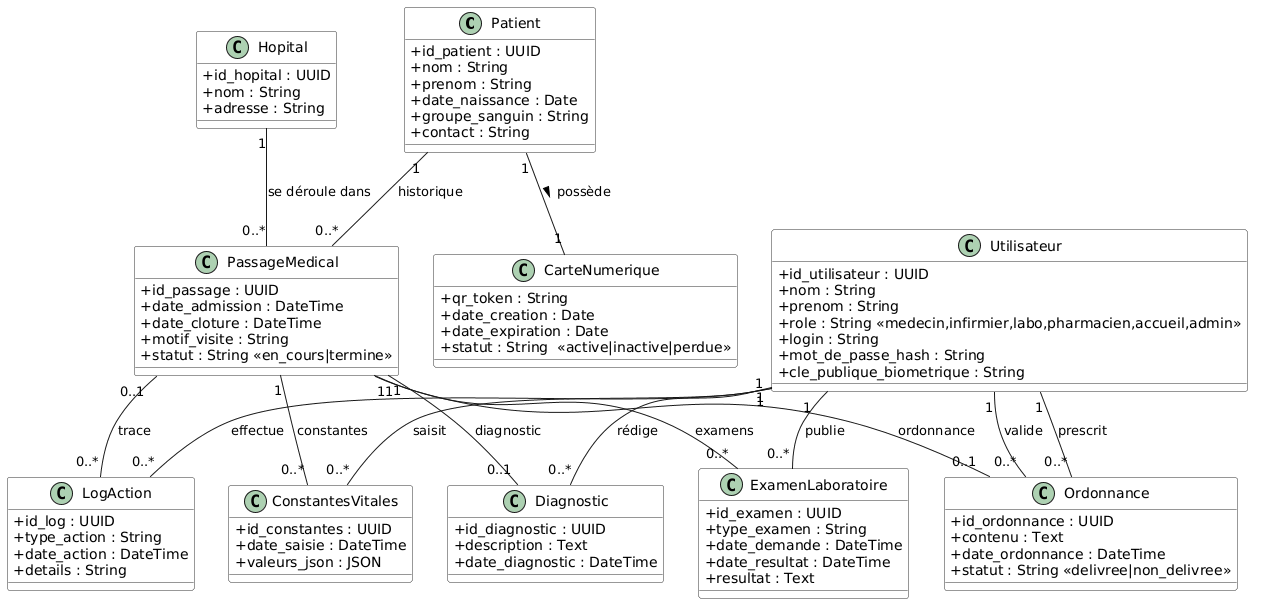

The diagram above was rendered by PlantUML. Its source (embedded in the PNG):
@startuml
skinparam classAttributeIconSize 0
skinparam class {
  BackgroundColor #FAFAFA
  BorderColor #333
}

' ===========================
' CLASSES PRINCIPALES
' ===========================

class Patient {
  +id_patient : UUID
  +nom : String
  +prenom : String
  +date_naissance : Date
  +groupe_sanguin : String
  +contact : String
}

class CarteNumerique {
  +qr_token : String
  +date_creation : Date
  +date_expiration : Date
  +statut : String  <<active|inactive|perdue>>
}

class PassageMedical {
  +id_passage : UUID
  +date_admission : DateTime
  +date_cloture : DateTime
  +motif_visite : String
  +statut : String <<en_cours|termine>>
}

class ConstantesVitales {
  +id_constantes : UUID
  +date_saisie : DateTime
  +valeurs_json : JSON
}

class Diagnostic {
  +id_diagnostic : UUID
  +description : Text
  +date_diagnostic : DateTime
}

class Ordonnance {
  +id_ordonnance : UUID
  +contenu : Text
  +date_ordonnance : DateTime
  +statut : String <<delivree|non_delivree>>
}

class ExamenLaboratoire {
  +id_examen : UUID
  +type_examen : String
  +date_demande : DateTime
  +date_resultat : DateTime
  +resultat : Text
}

class Utilisateur {
  +id_utilisateur : UUID
  +nom : String
  +prenom : String
  +role : String <<medecin,infirmier,labo,pharmacien,accueil,admin>>
  +login : String
  +mot_de_passe_hash : String
  +cle_publique_biometrique : String
}

class Hopital {
  +id_hopital : UUID
  +nom : String
  +adresse : String
}

class LogAction {
  +id_log : UUID
  +type_action : String
  +date_action : DateTime
  +details : String
}

' ===========================
' RELATIONS
' ===========================

' Patient possède une carte QR
Patient "1" -- "1" CarteNumerique : possède >

' Patient a plusieurs passages
Patient "1" -- "0..*" PassageMedical : "historique"

' Passage lié à un hôpital
Hopital "1" -- "0..*" PassageMedical : "se déroule dans"

' Passage peut avoir 0..1 diagnostic
PassageMedical "1" -- "0..1" Diagnostic : "diagnostic"

' Passage peut avoir 0..1 ordonnance
PassageMedical "1" -- "0..1" Ordonnance : "ordonnance"

' Passage peut avoir plusieurs constantes
PassageMedical "1" -- "0..*" ConstantesVitales : "constantes"

' Passage peut avoir plusieurs examens
PassageMedical "1" -- "0..*" ExamenLaboratoire : "examens"

' Utilisateur (médecin) crée diagnostic
Utilisateur "1" -- "0..*" Diagnostic : "rédige"

' Utilisateur (médecin) crée ordonnance
Utilisateur "1" -- "0..*" Ordonnance : "prescrit"

' Utilisateur (infirmier) saisit constantes
Utilisateur "1" -- "0..*" ConstantesVitales : "saisit"

' Utilisateur (laborantin) publie examens
Utilisateur "1" -- "0..*" ExamenLaboratoire : "publie"

' Utilisateur (pharmacien) valide ordonnance
Utilisateur "1" -- "0..*" Ordonnance : "valide"

' Logs liés à un utilisateur
Utilisateur "1" -- "0..*" LogAction : "effectue"

' Logs liés à un passage (optionnel)
PassageMedical "0..1" -- "0..*" LogAction : "trace"
@enduml